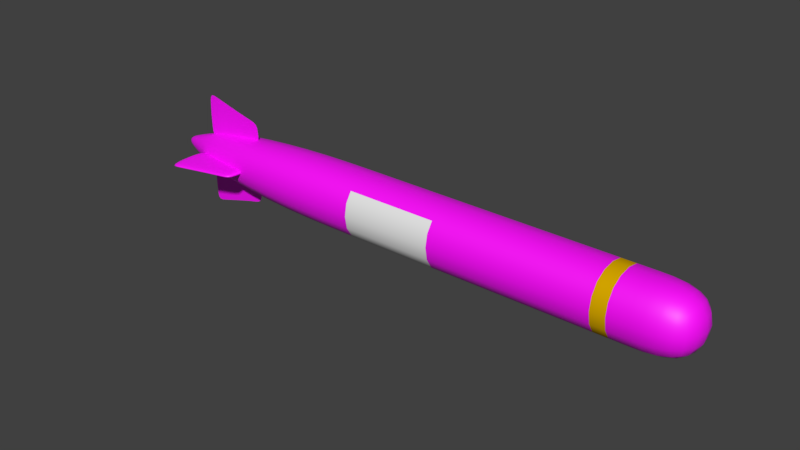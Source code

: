 # Source: Torpedo.blend  (saved by Blender 2.79.0; exported with 4.5.12 LTS)
import bpy
from mathutils import Matrix  # noqa: F401  (used for matrix-valued properties, if any)

bpy.ops.wm.read_factory_settings(use_empty=True)
scene = bpy.context.scene
scene.name = 'Scene'

# ---- collections
col_collection_1 = bpy.data.collections.new('Collection 1'); scene.collection.children.link(col_collection_1)

# ---- images (referenced by path relative to the original .blend; pixels are not part of the script)
import os
ASSET_DIR = os.environ.get("B2B_ASSET_DIR", "")  # directory of the original .blend (textures are referenced by path, not embedded)
HERE = os.path.dirname(os.path.abspath(__file__))  # packed textures are extracted next to this script under _unpacked/

def load_image(name, relpath, width, height, colorspace="sRGB"):
    """Load a texture the original file referenced (path relative to the .blend, or extracted next to this script)."""
    p = next((c for c in (os.path.join(HERE, relpath), os.path.join(ASSET_DIR, relpath)) if relpath and os.path.exists(c)), "")
    if p:
        img = bpy.data.images.load(p, check_existing=True)
        img.name = name
    else:  # same state as the original file: an image datablock whose file is absent (Cycles renders it pink)
        img = bpy.data.images.new(name, width, height)
        img.source = "FILE"
        img.filepath = "//" + (relpath or name)
    img.colorspace_settings.name = colorspace
    return img
img_texturescom_pavement_tactile5_1k_albedo_tif = load_image('TexturesCom_Pavement_Tactile5_1K_albedo.tif', 'TexturesCom_Pavement_Tactile5_1K_albedo.tif', 1024, 1024, 'sRGB')

# ---- materials (node trees are filled in below, after node groups)
mat_hull = bpy.data.materials.new('hull')
mat_hull.alpha_threshold = 0.0
mat_hull.roughness = 0.5
mat_yellow_stripe = bpy.data.materials.new('yellow stripe')
mat_yellow_stripe.alpha_threshold = 0.0
mat_yellow_stripe.roughness = 0.5
mat_white_square = bpy.data.materials.new('white square')
mat_white_square.alpha_threshold = 0.0
mat_white_square.roughness = 0.5

# ---- material node trees
mat_hull.use_nodes = True; mat_hull.node_tree.nodes.clear()
_N = mat_hull.node_tree.nodes; _L = mat_hull.node_tree.links
n0 = _N.new('ShaderNodeOutputMaterial'); n0.name = 'Material Output'; n0.location = (550, 300)
n1 = _N.new('ShaderNodeTexImage'); n1.name = 'Image Texture'; n1.location = (100, 368)
n1.width = 140
n1.image = img_texturescom_pavement_tactile5_1k_albedo_tif
n2 = _N.new('ShaderNodeMapping'); n2.name = 'Mapping'; n2.location = (-200, 396)
n3 = _N.new('ShaderNodeTexCoord'); n3.name = 'Texture Coordinate'; n3.location = (-400, 380)
n4 = _N.new('ShaderNodeBsdfPrincipled'); n4.name = 'Principled BSDF'; n4.location = (320, 366)
n4.width = 150
n4.subsurface_method = 'BURLEY'
n4.inputs[3].default_value = 1.45
n4.inputs[9].default_value = (1.0, 1.0, 1.0)
_L.new(n1.outputs[0], n4.inputs[0])
_L.new(n2.outputs[0], n1.inputs[0])
_L.new(n3.outputs[2], n2.inputs[0])
_L.new(n4.outputs[0], n0.inputs[0])
n0.is_active_output = True
mat_yellow_stripe.use_nodes = True; mat_yellow_stripe.node_tree.nodes.clear()
_N = mat_yellow_stripe.node_tree.nodes; _L = mat_yellow_stripe.node_tree.links
n0 = _N.new('ShaderNodeOutputMaterial'); n0.name = 'Material Output'; n0.location = (300, 300)
n1 = _N.new('ShaderNodeBsdfDiffuse'); n1.name = 'Diffuse BSDF'; n1.location = (10, 300)
n1.inputs[0].default_value = (0.7106, 0.4063, 0.0, 1.0)
_L.new(n1.outputs[0], n0.inputs[0])
n0.is_active_output = True
mat_white_square.use_nodes = True; mat_white_square.node_tree.nodes.clear()
_N = mat_white_square.node_tree.nodes; _L = mat_white_square.node_tree.links
n0 = _N.new('ShaderNodeOutputMaterial'); n0.name = 'Material Output'; n0.location = (300, 300)
n1 = _N.new('ShaderNodeBsdfDiffuse'); n1.name = 'Diffuse BSDF'; n1.location = (10, 300)
_L.new(n1.outputs[0], n0.inputs[0])
n0.is_active_output = True

# ---- world
world_world = bpy.data.worlds.new('World'); scene.world = world_world
world_world.color = (0.05088, 0.05088, 0.05088)
world_world.use_sun_shadow = False
world_world.sun_shadow_jitter_overblur = 0.0
world_world.cycles.sampling_method = 'MANUAL'

# ---- meshes
me_cube_001 = bpy.data.meshes.new('Cube.001')
me_cube_001.from_pydata([(-8.456, -0.09341, -0.08538), (-8.456, -0.09341, 0.1014), (-8.456, 0.09341, -0.08538), (-8.456, 0.09341, 0.1014), (8.786, -1.0, -1.0), (8.786, -1.0, 1.0), (8.786, 1.0, -1.0), (8.786, 1.0, 1.0), (6.602, 1.0, -1.0), (6.602, 1.0, 1.0), (6.602, -1.0, -1.0), (6.602, -1.0, 1.0), (6.289, 1.0, -1.0), (6.289, -1.0, 1.0), (6.289, 1.0, 1.0), (6.289, -1.0, -1.0), (-3.719, 1.0, -1.0), (-3.719, -1.0, 1.0), (-3.719, 1.0, 1.0), (-3.719, -1.0, -1.0), (-7.44, 0.0, 0.3449), (-5.44, 0.0, 0.3449), (-7.44, 0.0, 1.764), (-5.44, 0.0, 1.288), (-5.726, 0.0, 0.3449), (-5.726, 0.0, 1.288), (-7.282, 0.0, 1.72), (-7.282, 0.0, 0.3449), (-7.44, 0.0, -0.3131), (-5.44, 0.0, -0.3131), (-7.44, 0.0, -1.732), (-5.44, 0.0, -1.256), (-5.726, 0.0, -0.3131), (-5.726, 0.0, -1.256), (-7.282, 0.0, -1.688), (-7.282, 0.0, -0.3131), (-7.44, -0.329, -0.08329), (-5.44, -0.329, -0.08329), (-7.44, -1.748, -0.08329), (-5.44, -1.272, -0.08329), (-5.726, -0.329, -0.08329), (-5.726, -1.272, -0.08329), (-7.282, -1.704, -0.08329), (-7.282, -0.329, -0.08329), (-7.44, -0.329, 0.06525), (-5.44, -0.329, 0.06525), (-7.44, -1.748, 0.06525), (-5.44, -1.272, 0.06525), (-5.726, -0.329, 0.06525), (-5.726, -1.272, 0.06525), (-7.282, -1.704, 0.06525), (-7.282, -0.329, 0.06525), (-6.858, 0.7278, -0.7278), (-6.858, -0.7278, 0.7278), (-6.858, 0.7278, 0.7278), (-6.858, -0.7278, -0.7278), (-8.097, 0.256, -0.2465), (-8.097, -0.256, 0.2655), (-8.097, 0.256, 0.2655), (-8.097, -0.256, -0.2465), (1.165, 1.0, 1.0), (1.165, -1.0, -1.0), (1.165, 1.0, -1.0), (1.165, -1.0, 1.0), (-1.277, 1.0, -1.0), (-1.277, -1.0, 1.0), (-1.277, 1.0, 1.0), (-1.277, -1.0, -1.0), (5.282, 1.0, 1.0), (5.282, -1.0, -1.0), (5.282, 1.0, -1.0), (5.282, -1.0, 1.0), (6.885, 1.0, 1.0), (6.885, -1.0, -1.0), (6.885, 1.0, -1.0), (6.885, -1.0, 1.0)], [], [(0, 1, 3, 2), (74, 72, 7, 6), (6, 7, 5, 4), (59, 57, 1, 0), (74, 6, 4, 73), (58, 3, 1, 57), (72, 9, 11, 75), (12, 8, 10, 15), (73, 75, 11, 10), (12, 14, 9, 8), (70, 68, 14, 12), (70, 12, 15, 69), (9, 14, 13, 11), (10, 11, 13, 15), (52, 16, 19, 55), (52, 54, 18, 16), (66, 18, 17, 65), (67, 65, 17, 19), (24, 21, 23, 25), (27, 24, 25, 26), (20, 27, 26, 22), (32, 33, 31, 29), (35, 34, 33, 32), (28, 30, 34, 35), (40, 37, 39, 41), (43, 40, 41, 42), (36, 43, 42, 38), (48, 49, 47, 45), (51, 50, 49, 48), (44, 46, 50, 51), (36, 44, 51, 43), (43, 51, 48, 40), (37, 45, 47, 39), (38, 46, 44, 36), (41, 49, 50, 42), (39, 47, 49, 41), (42, 50, 46, 38), (40, 48, 45, 37), (56, 58, 54, 52), (56, 52, 55, 59), (18, 54, 53, 17), (19, 17, 53, 55), (2, 56, 59, 0), (2, 3, 58, 56), (54, 58, 57, 53), (55, 53, 57, 59), (69, 71, 63, 61), (68, 60, 63, 71), (64, 62, 61, 67), (64, 66, 60, 62), (16, 18, 66, 64), (16, 64, 67, 19), (61, 63, 65, 67), (60, 66, 65, 63), (14, 68, 71, 13), (15, 13, 71, 69), (62, 70, 69, 61), (62, 60, 68, 70), (4, 5, 75, 73), (7, 72, 75, 5), (8, 74, 73, 10), (8, 9, 72, 74)])
me_cube_001.polygons.foreach_set('use_smooth', [True] * 62)
me_cube_001.polygons.foreach_set('material_index', [0, 0, 0, 0, 0, 0, 0, 1, 0, 1, 0, 0, 1, 1, 0, 0, 0, 0, 0, 0, 0, 0, 0, 0, 0, 0, 0, 0, 0, 0, 0, 0, 0, 0, 0, 0, 0, 0, 0, 0, 0, 0, 0, 0, 0, 0, 0, 0, 0, 0, 0, 0, 2, 0, 0, 0, 0, 0, 0, 0, 0, 0])
_uv = me_cube_001.uv_layers.new(name='UVMap')
_uv.uv.foreach_set('vector', [0.4533, 0.4573, 0.4533, 0.5507, 0.5467, 0.5507, 0.5467, 0.4573, 1.347, 0.0, 1.347, 1.0, 1.893, 1.0, 1.893, 0.0, 0.0, 0.0, 0.0, 1.0, -1.0, 1.0, -1.0, 0.0, 0.4517, 0.3768, 0.4517, 0.6328, 0.2718, 0.5507, 0.2718, 0.4573, 1.347, 0.0, 1.893, 0.0, 1.893, -1.0, 1.347, -1.0, 0.4517, 0.628, 0.2718, 0.5467, 0.2718, 0.4533, 0.4517, 0.372, 0.347, 0.0, -0.1992, 0.0, -0.1992, -1.0, 0.347, -1.0, 0.5239, 0.0, 0.8008, 0.0, 0.8008, -1.0, 0.5239, -1.0, 0.347, 0.0, 0.347, 1.0, -0.1992, 1.0, -0.1992, 0.0, 0.5239, 0.0, 0.5239, 1.0, 0.8008, 1.0, 0.8008, 0.0, 1.303, 0.0, 1.303, 1.0, 2.524, 1.0, 2.524, 0.0, 1.303, 0.0, 2.524, 0.0, 2.524, -1.0, 1.303, -1.0, 0.8008, 0.0, 0.5239, 0.0, 0.5239, -1.0, 0.8008, -1.0, 0.8008, 0.0, 0.8008, 1.0, 0.5239, 1.0, 0.5239, 0.0, 0.0708, 0.8639, 1.641, 1.0, 1.641, 0.0, 0.0708, 0.1361, 0.0708, 0.1361, 0.0708, 0.8639, 1.641, 1.0, 1.641, 0.0, 0.8614, 0.0, -0.3594, 0.0, -0.3594, -1.0, 0.8614, -1.0, 0.8614, 0.0, 0.8614, 1.0, -0.3594, 1.0, -0.3594, 0.0, 0.637, 0.6725, 0.7799, 0.6725, 0.7799, 1.144, 0.637, 1.144, 0.859, 0.6725, 1.637, 0.6725, 1.637, 1.144, 0.859, 1.36, 0.7799, 0.6725, 0.859, 0.6725, 0.859, 1.36, 0.7799, 1.382, 0.637, 0.3434, 0.637, -0.1281, 0.7799, -0.1281, 0.7799, 0.3434, 0.859, 0.3434, 0.859, -0.3442, 1.637, -0.1281, 1.637, 0.3434, 0.7799, 0.3434, 0.7799, -0.3661, 0.859, -0.3442, 0.859, 0.3434, 0.637, 0.3355, 0.7799, 0.3355, 0.7799, -0.136, 0.637, -0.136, 0.859, 0.3355, 1.637, 0.3355, 1.637, -0.136, 0.859, -0.3521, 0.7799, 0.3355, 0.859, 0.3355, 0.859, -0.3521, 0.7799, -0.3741, 0.637, 0.3355, 0.637, -0.136, 0.7799, -0.136, 0.7799, 0.3355, 0.859, 0.3355, 0.859, -0.3521, 1.637, -0.136, 1.637, 0.3355, 0.7799, 0.3355, 0.7799, -0.3741, 0.859, -0.3521, 0.859, 0.3355, 0.7799, 0.4584, 0.7799, 0.5326, 0.859, 0.5326, 0.859, 0.4584, 0.859, 0.4584, 0.859, 0.5326, 1.637, 0.5326, 1.637, 0.4584, 0.3355, 0.4584, 0.3355, 0.5326, -0.136, 0.5326, -0.136, 0.4584, 0.6259, 0.4584, 0.6259, 0.5326, 1.335, 0.5326, 1.335, 0.4584, 0.637, 0.4584, 0.637, 0.5326, -0.141, 0.5326, -0.141, 0.4584, 0.7799, 0.4584, 0.7799, 0.5326, 0.637, 0.5326, 0.637, 0.4584, 0.859, 0.4584, 0.859, 0.5326, 0.7799, 0.5326, 0.7799, 0.4584, 0.637, 0.4584, 0.637, 0.5326, 0.7799, 0.5326, 0.7799, 0.4584, 0.4517, 0.3768, 0.4517, 0.6328, 1.071, 0.8639, 1.071, 0.1361, 0.4517, 0.628, 1.071, 0.8639, 1.071, 0.1361, 0.4517, 0.372, 0.6406, 0.0, -0.9292, -0.1361, -0.9292, -0.8639, 0.6406, -1.0, 0.6406, 0.0, 0.6406, 1.0, -0.9292, 0.8639, -0.9292, 0.1361, 0.2718, 0.5467, 0.4517, 0.628, 0.4517, 0.372, 0.2718, 0.4533, 0.2718, 0.4573, 0.2718, 0.5507, 0.4517, 0.6328, 0.4517, 0.3768, 0.0708, 0.8639, -0.5483, 0.628, -0.5483, 0.372, 0.0708, 0.1361, 0.0708, 0.1361, 0.0708, 0.8639, -0.5483, 0.6328, -0.5483, 0.3768, -0.6969, 0.0, -0.6969, 1.0, -1.918, 1.0, -1.918, 0.0, -0.6969, 0.0, -1.918, 0.0, -1.918, -1.0, -0.6969, -1.0, 0.8614, 0.0, 2.082, 0.0, 2.082, -1.0, 0.8614, -1.0, 0.8614, 0.0, 0.8614, 1.0, 2.082, 1.0, 2.082, 0.0, 0.6406, 0.0, 0.6406, 1.0, 1.861, 1.0, 1.861, 0.0, 0.6406, 0.0, 1.861, 0.0, 1.861, -1.0, 0.6406, -1.0, 0.08226, 0.0, 0.08226, 1.0, -1.139, 1.0, -1.139, 0.0, 0.08226, 0.0, -1.139, 0.0, -1.139, -1.0, 0.08226, -1.0, 0.5239, 0.0, -0.6969, 0.0, -0.6969, -1.0, 0.5239, -1.0, 0.5239, 0.0, 0.5239, 1.0, -0.6969, 1.0, -0.6969, 0.0, 0.08226, 0.0, 1.303, 0.0, 1.303, -1.0, 0.08226, -1.0, 0.08226, 0.0, 0.08226, 1.0, 1.303, 1.0, 1.303, 0.0, 0.8932, 0.0, 0.8932, 1.0, 0.347, 1.0, 0.347, 0.0, 0.8932, 0.0, 0.347, 0.0, 0.347, -1.0, 0.8932, -1.0, 0.8008, 0.0, 1.347, 0.0, 1.347, -1.0, 0.8008, -1.0, 0.8008, 0.0, 0.8008, 1.0, 1.347, 1.0, 1.347, 0.0])
me_cube_001.materials.append(mat_hull)
me_cube_001.materials.append(mat_yellow_stripe)
me_cube_001.materials.append(mat_white_square)
me_cube_001.use_remesh_preserve_volume = False
me_cube_001.use_remesh_preserve_attributes = False
me_cube_001.use_mirror_vertex_groups = False
me_cube_001.update()

# ---- objects
ob_cube = bpy.data.objects.new('Cube', me_cube_001)

# ---- transforms, parenting, visibility, modifiers, constraints
ob_cube.location = (0.0, 0.0, 0.0)
ob_cube.lineart.crease_threshold = 0.0
_m = ob_cube.modifiers.new('Subsurf', 'SUBSURF')
_m.uv_smooth = 'PRESERVE_CORNERS'
_m.quality = 2
_m.levels = 2
_m.show_only_control_edges = False

# ---- collection membership
col_collection_1.objects.link(ob_cube)

# ---- scene / render settings (as saved in the file)
scene.frame_start = 1; scene.frame_end = 250; scene.frame_set(1)
scene.render.engine = 'CYCLES'
scene.render.resolution_percentage = 50
scene.render.dither_intensity = 0.0
scene.cycles.use_denoising = False
scene.cycles.samples = 128
scene.cycles.sampling_pattern = 'TABULATED_SOBOL'
scene.cycles.use_adaptive_sampling = False
scene.cycles.use_light_tree = False
scene.cycles.blur_glossy = 0.0
scene.cycles.sample_clamp_indirect = 0.0
scene.view_settings.view_transform = 'Standard'
bpy.context.view_layer.update()

# ---- added for rendering (the .blend has no active camera and no usable light): camera, sun
cam_auto = bpy.data.cameras.new('AutoCamera')
cam_auto.lens = 50.0
cam_auto.sensor_width = 36.0
cam_auto.clip_end = 1000.0
ob_auto_camera = bpy.data.objects.new('AutoCamera', cam_auto)
scene.collection.objects.link(ob_auto_camera)
ob_auto_camera.location = (16.6405, -20.1447, 13.1963)
ob_auto_camera.rotation_euler = (1.09748, -7.21219e-08, 0.694738)
scene.camera = ob_auto_camera
light_auto_sun = bpy.data.lights.new('AutoSun', 'SUN')
light_auto_sun.energy = 3.0
light_auto_sun.angle = 0.0523599
ob_auto_sun = bpy.data.objects.new('AutoSun', light_auto_sun)
scene.collection.objects.link(ob_auto_sun)
ob_auto_sun.rotation_euler = (0.872665, 0.174533, 0.523599)
bpy.context.view_layer.update()
